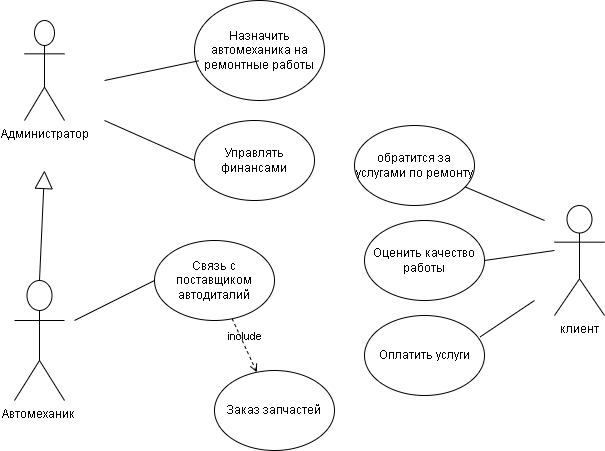

The diagram above was exported from draw.io. Its source (the exported page's mxGraphModel, read from the mxfile embedded in the PNG):
<mxGraphModel dx="1072" dy="479" grid="1" gridSize="10" guides="1" tooltips="1" connect="1" arrows="1" fold="1" page="1" pageScale="1" pageWidth="827" pageHeight="1169" math="0" shadow="0">
  <root>
    <mxCell id="0" />
    <mxCell id="1" parent="0" />
    <mxCell id="7VlZzynFC0Pspn34yiLw-1" value="Администратор" style="shape=umlActor;verticalLabelPosition=bottom;verticalAlign=top;html=1;outlineConnect=0;" parent="1" vertex="1">
      <mxGeometry x="190" y="210" width="40" height="100" as="geometry" />
    </mxCell>
    <mxCell id="7VlZzynFC0Pspn34yiLw-2" value="клиент" style="shape=umlActor;verticalLabelPosition=bottom;verticalAlign=top;html=1;outlineConnect=0;" parent="1" vertex="1">
      <mxGeometry x="720" y="395" width="50" height="110" as="geometry" />
    </mxCell>
    <mxCell id="7VlZzynFC0Pspn34yiLw-3" value="Автомеханик&amp;nbsp;" style="shape=umlActor;verticalLabelPosition=bottom;verticalAlign=top;html=1;outlineConnect=0;" parent="1" vertex="1">
      <mxGeometry x="180" y="470" width="50" height="120" as="geometry" />
    </mxCell>
    <mxCell id="7VlZzynFC0Pspn34yiLw-8" value="Назначить автомеханика на ремонтные работы" style="ellipse;whiteSpace=wrap;html=1;" parent="1" vertex="1">
      <mxGeometry x="360" y="190" width="130" height="100" as="geometry" />
    </mxCell>
    <mxCell id="7VlZzynFC0Pspn34yiLw-11" value="" style="endArrow=none;html=1;rounded=0;entryX=0.033;entryY=0.603;entryDx=0;entryDy=0;entryPerimeter=0;" parent="1" target="7VlZzynFC0Pspn34yiLw-8" edge="1">
      <mxGeometry width="50" height="50" relative="1" as="geometry">
        <mxPoint x="270" y="270" as="sourcePoint" />
        <mxPoint x="340" y="250" as="targetPoint" />
      </mxGeometry>
    </mxCell>
    <mxCell id="7VlZzynFC0Pspn34yiLw-12" value="Управлять финансами" style="ellipse;whiteSpace=wrap;html=1;" parent="1" vertex="1">
      <mxGeometry x="360" y="310" width="120" height="80" as="geometry" />
    </mxCell>
    <mxCell id="7VlZzynFC0Pspn34yiLw-13" value="" style="endArrow=none;html=1;rounded=0;entryX=0;entryY=0.5;entryDx=0;entryDy=0;" parent="1" target="7VlZzynFC0Pspn34yiLw-12" edge="1">
      <mxGeometry width="50" height="50" relative="1" as="geometry">
        <mxPoint x="270" y="310" as="sourcePoint" />
        <mxPoint x="330" y="290" as="targetPoint" />
      </mxGeometry>
    </mxCell>
    <mxCell id="7VlZzynFC0Pspn34yiLw-14" value="Связь с поставщиком автодиталий" style="ellipse;whiteSpace=wrap;html=1;" parent="1" vertex="1">
      <mxGeometry x="320" y="430" width="120" height="80" as="geometry" />
    </mxCell>
    <mxCell id="7VlZzynFC0Pspn34yiLw-16" value="" style="endArrow=none;html=1;rounded=0;entryX=0;entryY=0.5;entryDx=0;entryDy=0;" parent="1" target="7VlZzynFC0Pspn34yiLw-14" edge="1">
      <mxGeometry width="50" height="50" relative="1" as="geometry">
        <mxPoint x="240" y="510" as="sourcePoint" />
        <mxPoint x="310" y="480" as="targetPoint" />
      </mxGeometry>
    </mxCell>
    <mxCell id="7VlZzynFC0Pspn34yiLw-17" value="include" style="html=1;verticalAlign=bottom;labelBackgroundColor=none;endArrow=open;endFill=0;dashed=1;rounded=0;" parent="1" source="7VlZzynFC0Pspn34yiLw-14" target="7VlZzynFC0Pspn34yiLw-18" edge="1">
      <mxGeometry x="0.0045" width="160" relative="1" as="geometry">
        <mxPoint x="380" y="560" as="sourcePoint" />
        <mxPoint x="500" y="520" as="targetPoint" />
        <mxPoint as="offset" />
      </mxGeometry>
    </mxCell>
    <mxCell id="7VlZzynFC0Pspn34yiLw-18" value="Заказ запчастей" style="ellipse;whiteSpace=wrap;html=1;" parent="1" vertex="1">
      <mxGeometry x="380" y="560" width="120" height="80" as="geometry" />
    </mxCell>
    <mxCell id="7VlZzynFC0Pspn34yiLw-19" value="" style="endArrow=block;endSize=16;endFill=0;html=1;rounded=0;exitX=0.5;exitY=0;exitDx=0;exitDy=0;exitPerimeter=0;" parent="1" source="7VlZzynFC0Pspn34yiLw-3" edge="1">
      <mxGeometry x="-0.0071" width="160" relative="1" as="geometry">
        <mxPoint x="200" y="460" as="sourcePoint" />
        <mxPoint x="210" y="360" as="targetPoint" />
        <mxPoint as="offset" />
      </mxGeometry>
    </mxCell>
    <mxCell id="7VlZzynFC0Pspn34yiLw-20" value="обратится за услугами по ремонту" style="ellipse;whiteSpace=wrap;html=1;" parent="1" vertex="1">
      <mxGeometry x="520" y="315" width="120" height="80" as="geometry" />
    </mxCell>
    <mxCell id="7VlZzynFC0Pspn34yiLw-21" value="" style="endArrow=none;html=1;rounded=0;" parent="1" source="7VlZzynFC0Pspn34yiLw-20" edge="1">
      <mxGeometry width="50" height="50" relative="1" as="geometry">
        <mxPoint x="660" y="450" as="sourcePoint" />
        <mxPoint x="710" y="410" as="targetPoint" />
      </mxGeometry>
    </mxCell>
    <mxCell id="7VlZzynFC0Pspn34yiLw-22" value="Оценить качество работы" style="ellipse;whiteSpace=wrap;html=1;" parent="1" vertex="1">
      <mxGeometry x="530" y="410" width="120" height="80" as="geometry" />
    </mxCell>
    <mxCell id="7VlZzynFC0Pspn34yiLw-23" value="" style="endArrow=none;html=1;rounded=0;exitX=1;exitY=0.5;exitDx=0;exitDy=0;" parent="1" source="7VlZzynFC0Pspn34yiLw-22" edge="1">
      <mxGeometry width="50" height="50" relative="1" as="geometry">
        <mxPoint x="670" y="490" as="sourcePoint" />
        <mxPoint x="720" y="440" as="targetPoint" />
      </mxGeometry>
    </mxCell>
    <mxCell id="7VlZzynFC0Pspn34yiLw-24" value="Оплатить услуги" style="ellipse;whiteSpace=wrap;html=1;" parent="1" vertex="1">
      <mxGeometry x="530" y="505" width="120" height="80" as="geometry" />
    </mxCell>
    <mxCell id="7VlZzynFC0Pspn34yiLw-25" value="" style="endArrow=none;html=1;rounded=0;exitX=0.964;exitY=0.267;exitDx=0;exitDy=0;exitPerimeter=0;" parent="1" source="7VlZzynFC0Pspn34yiLw-24" edge="1">
      <mxGeometry width="50" height="50" relative="1" as="geometry">
        <mxPoint x="650" y="540" as="sourcePoint" />
        <mxPoint x="700" y="490" as="targetPoint" />
      </mxGeometry>
    </mxCell>
  </root>
</mxGraphModel>